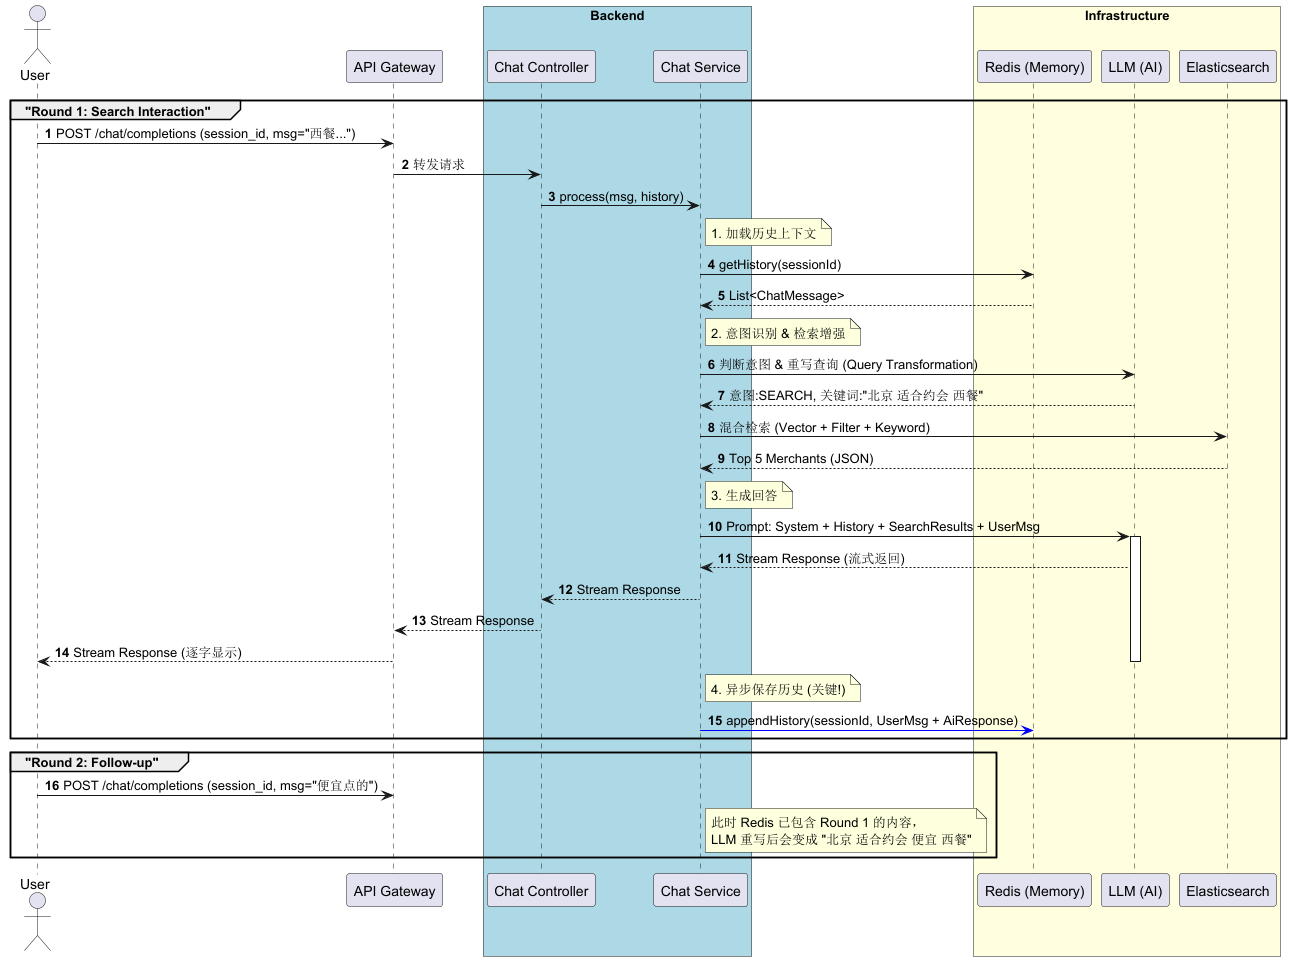

The diagram above was rendered by PlantUML. Its source (embedded in the PNG):
@startuml
autonumber

actor "User" as user
participant "API Gateway" as gateway
box "Backend" #lightblue
participant "Chat Controller" as controller
participant "Chat Service" as service
end box
box "Infrastructure" #lightyellow
participant "Redis (Memory)" as redis
participant "LLM (AI)" as llm
participant "Elasticsearch" as es
end box

group "Round 1: Search Interaction"
    user -> gateway: POST /chat/completions (session_id, msg="西餐...")
    gateway -> controller: 转发请求
    controller -> service: process(msg, history)

    note right of service: 1. 加载历史上下文
    service -> redis: getHistory(sessionId)
    redis --> service: List<ChatMessage>

    note right of service: 2. 意图识别 & 检索增强
    service -> llm: 判断意图 & 重写查询 (Query Transformation)
    llm --> service: 意图:SEARCH, 关键词:"北京 适合约会 西餐"

    service -> es: 混合检索 (Vector + Filter + Keyword)
    es --> service: Top 5 Merchants (JSON)

    note right of service: 3. 生成回答
    service -> llm: Prompt: System + History + SearchResults + UserMsg
    activate llm
    llm --> service: Stream Response (流式返回)
    service --> controller: Stream Response
    controller --> gateway: Stream Response
    gateway --> user: Stream Response (逐字显示)
    deactivate llm

    note right of service: 4. 异步保存历史 (关键!)
    service -[#0000FF]> redis: appendHistory(sessionId, UserMsg + AiResponse)
end group

group "Round 2: Follow-up"
    user -> gateway: POST /chat/completions (session_id, msg="便宜点的")
    note right of service: 此时 Redis 已包含 Round 1 的内容，\nLLM 重写后会变成 "北京 适合约会 便宜 西餐"
end group
@enduml